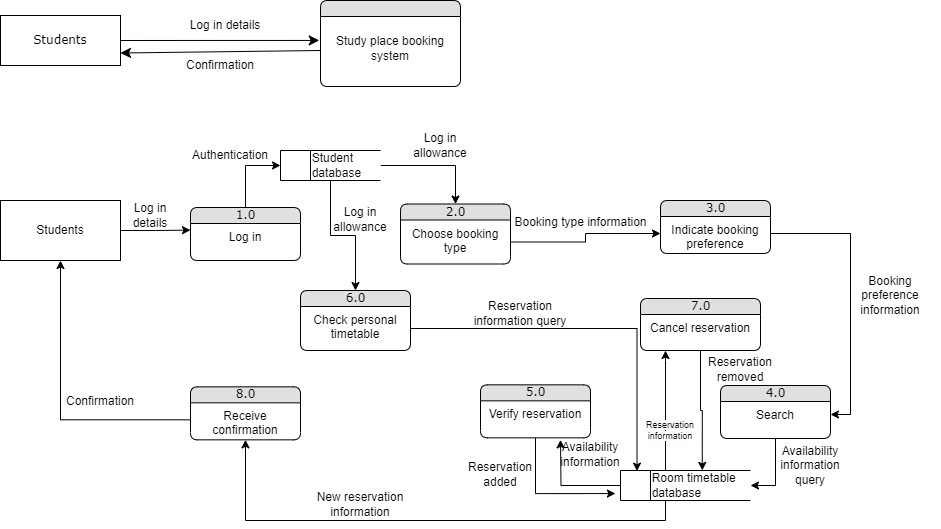

The diagram above was exported from draw.io. Its source (the exported page's mxGraphModel, read from the mxfile embedded in the PNG):
<mxGraphModel dx="1019" dy="522" grid="1" gridSize="10" guides="1" tooltips="1" connect="1" arrows="1" fold="1" page="1" pageScale="1" pageWidth="1100" pageHeight="850" math="0" shadow="0">
  <root>
    <mxCell id="0" />
    <mxCell id="1" parent="0" />
    <mxCell id="o6sZSJiqgt8Aa8MpSpuQ-1" style="edgeStyle=none;html=1;labelBackgroundColor=none;startFill=0;startSize=8;endFill=1;endSize=8;fontFamily=Verdana;fontSize=12;entryX=-0.009;entryY=0.374;entryDx=0;entryDy=0;entryPerimeter=0;" edge="1" parent="1" source="o6sZSJiqgt8Aa8MpSpuQ-2" target="o6sZSJiqgt8Aa8MpSpuQ-5">
      <mxGeometry relative="1" as="geometry">
        <mxPoint x="360" y="80" as="targetPoint" />
      </mxGeometry>
    </mxCell>
    <mxCell id="o6sZSJiqgt8Aa8MpSpuQ-2" value="Students" style="whiteSpace=wrap;html=1;rounded=0;shadow=0;comic=0;labelBackgroundColor=none;strokeWidth=1;fontFamily=Verdana;fontSize=12;align=center;" vertex="1" parent="1">
      <mxGeometry x="60" y="55" width="120" height="50" as="geometry" />
    </mxCell>
    <mxCell id="o6sZSJiqgt8Aa8MpSpuQ-3" style="edgeStyle=none;html=1;labelBackgroundColor=none;startFill=0;startSize=8;endFill=1;endSize=8;fontFamily=Verdana;fontSize=12;entryX=1;entryY=0.75;entryDx=0;entryDy=0;" edge="1" parent="1" target="o6sZSJiqgt8Aa8MpSpuQ-2">
      <mxGeometry relative="1" as="geometry">
        <mxPoint x="380" y="90" as="sourcePoint" />
        <mxPoint x="500" y="154" as="targetPoint" />
      </mxGeometry>
    </mxCell>
    <mxCell id="o6sZSJiqgt8Aa8MpSpuQ-4" value="" style="swimlane;html=1;fontStyle=0;childLayout=stackLayout;horizontal=1;startSize=16;fillColor=#e0e0e0;horizontalStack=0;resizeParent=1;resizeLast=0;collapsible=1;marginBottom=0;swimlaneFillColor=#ffffff;align=center;rounded=1;shadow=0;comic=0;labelBackgroundColor=none;strokeWidth=1;fontFamily=Verdana;fontSize=12;verticalAlign=middle;" vertex="1" parent="1">
      <mxGeometry x="380" y="40" width="140" height="86" as="geometry" />
    </mxCell>
    <mxCell id="o6sZSJiqgt8Aa8MpSpuQ-5" value="Study place booking system" style="text;html=1;strokeColor=none;fillColor=none;spacingLeft=4;spacingRight=4;whiteSpace=wrap;overflow=hidden;rotatable=0;points=[[0,0.5],[1,0.5]];portConstraint=eastwest;align=center;verticalAlign=middle;" vertex="1" parent="o6sZSJiqgt8Aa8MpSpuQ-4">
      <mxGeometry y="16" width="140" height="64" as="geometry" />
    </mxCell>
    <mxCell id="o6sZSJiqgt8Aa8MpSpuQ-6" value="Log in details" style="text;html=1;align=center;verticalAlign=middle;whiteSpace=wrap;rounded=0;" vertex="1" parent="1">
      <mxGeometry x="240" y="50" width="90" height="30" as="geometry" />
    </mxCell>
    <mxCell id="o6sZSJiqgt8Aa8MpSpuQ-7" value="Confirmation" style="text;html=1;align=center;verticalAlign=middle;whiteSpace=wrap;rounded=0;" vertex="1" parent="1">
      <mxGeometry x="250" y="90" width="60" height="30" as="geometry" />
    </mxCell>
    <mxCell id="FXWB0ydGnF_uvWNZ3xVW-1" value="Students" style="rounded=0;whiteSpace=wrap;html=1;" vertex="1" parent="1">
      <mxGeometry x="60" y="240" width="120" height="60" as="geometry" />
    </mxCell>
    <mxCell id="FXWB0ydGnF_uvWNZ3xVW-2" style="edgeStyle=orthogonalEdgeStyle;rounded=0;orthogonalLoop=1;jettySize=auto;html=1;exitX=0.5;exitY=0;exitDx=0;exitDy=0;entryX=0;entryY=0.5;entryDx=0;entryDy=0;" edge="1" parent="1" source="FXWB0ydGnF_uvWNZ3xVW-3" target="FXWB0ydGnF_uvWNZ3xVW-8">
      <mxGeometry relative="1" as="geometry" />
    </mxCell>
    <mxCell id="FXWB0ydGnF_uvWNZ3xVW-3" value="1.0" style="swimlane;html=1;fontStyle=0;childLayout=stackLayout;horizontal=1;startSize=16;fillColor=#e0e0e0;horizontalStack=0;resizeParent=1;resizeLast=0;collapsible=1;marginBottom=0;swimlaneFillColor=#ffffff;align=center;rounded=1;shadow=0;comic=0;labelBackgroundColor=none;strokeWidth=1;fontFamily=Verdana;fontSize=12" vertex="1" parent="1">
      <mxGeometry x="250" y="247" width="110" height="53" as="geometry" />
    </mxCell>
    <mxCell id="FXWB0ydGnF_uvWNZ3xVW-4" value="Log in" style="text;html=1;strokeColor=none;fillColor=none;spacingLeft=4;spacingRight=4;whiteSpace=wrap;overflow=hidden;rotatable=0;points=[[0,0.5],[1,0.5]];portConstraint=eastwest;align=center;" vertex="1" parent="FXWB0ydGnF_uvWNZ3xVW-3">
      <mxGeometry y="16" width="110" height="26" as="geometry" />
    </mxCell>
    <mxCell id="FXWB0ydGnF_uvWNZ3xVW-5" style="edgeStyle=orthogonalEdgeStyle;rounded=0;orthogonalLoop=1;jettySize=auto;html=1;exitX=1;exitY=0.5;exitDx=0;exitDy=0;entryX=0;entryY=0.254;entryDx=0;entryDy=0;entryPerimeter=0;" edge="1" parent="1" source="FXWB0ydGnF_uvWNZ3xVW-1" target="FXWB0ydGnF_uvWNZ3xVW-4">
      <mxGeometry relative="1" as="geometry" />
    </mxCell>
    <mxCell id="FXWB0ydGnF_uvWNZ3xVW-6" style="edgeStyle=orthogonalEdgeStyle;rounded=0;orthogonalLoop=1;jettySize=auto;html=1;entryX=0.5;entryY=0;entryDx=0;entryDy=0;exitX=1;exitY=0.5;exitDx=0;exitDy=0;" edge="1" parent="1" source="FXWB0ydGnF_uvWNZ3xVW-8" target="FXWB0ydGnF_uvWNZ3xVW-10">
      <mxGeometry relative="1" as="geometry" />
    </mxCell>
    <mxCell id="FXWB0ydGnF_uvWNZ3xVW-7" style="edgeStyle=orthogonalEdgeStyle;rounded=0;orthogonalLoop=1;jettySize=auto;html=1;entryX=0.5;entryY=0;entryDx=0;entryDy=0;" edge="1" parent="1" source="FXWB0ydGnF_uvWNZ3xVW-8" target="FXWB0ydGnF_uvWNZ3xVW-34">
      <mxGeometry relative="1" as="geometry" />
    </mxCell>
    <mxCell id="FXWB0ydGnF_uvWNZ3xVW-8" value="&lt;span style=&quot;white-space: pre;&quot;&gt;&#09;&lt;/span&gt;Student&lt;br&gt;&amp;nbsp;&amp;nbsp;&lt;span style=&quot;white-space: pre;&quot;&gt;&#09;&lt;/span&gt;database" style="html=1;dashed=0;whiteSpace=wrap;shape=mxgraph.dfd.dataStoreID;align=left;spacingLeft=3;points=[[0,0],[0.5,0],[1,0],[0,0.5],[1,0.5],[0,1],[0.5,1],[1,1]];" vertex="1" parent="1">
      <mxGeometry x="340" y="190" width="100" height="30" as="geometry" />
    </mxCell>
    <mxCell id="FXWB0ydGnF_uvWNZ3xVW-10" value="2.0" style="swimlane;html=1;fontStyle=0;childLayout=stackLayout;horizontal=1;startSize=16;fillColor=#e0e0e0;horizontalStack=0;resizeParent=1;resizeLast=0;collapsible=1;marginBottom=0;swimlaneFillColor=#ffffff;align=center;rounded=1;shadow=0;comic=0;labelBackgroundColor=none;strokeWidth=1;fontFamily=Verdana;fontSize=12" vertex="1" parent="1">
      <mxGeometry x="460" y="243.5" width="110" height="60" as="geometry" />
    </mxCell>
    <mxCell id="FXWB0ydGnF_uvWNZ3xVW-11" value="Choose booking type" style="text;html=1;strokeColor=none;fillColor=none;spacingLeft=4;spacingRight=4;whiteSpace=wrap;overflow=hidden;rotatable=0;points=[[0,0.5],[1,0.5]];portConstraint=eastwest;align=center;" vertex="1" parent="FXWB0ydGnF_uvWNZ3xVW-10">
      <mxGeometry y="16" width="110" height="44" as="geometry" />
    </mxCell>
    <mxCell id="FXWB0ydGnF_uvWNZ3xVW-12" value="Log in details" style="text;html=1;align=center;verticalAlign=middle;whiteSpace=wrap;rounded=0;" vertex="1" parent="1">
      <mxGeometry x="180" y="240" width="60" height="30" as="geometry" />
    </mxCell>
    <mxCell id="FXWB0ydGnF_uvWNZ3xVW-13" value="Authentication" style="text;html=1;align=center;verticalAlign=middle;whiteSpace=wrap;rounded=0;" vertex="1" parent="1">
      <mxGeometry x="260" y="180" width="60" height="30" as="geometry" />
    </mxCell>
    <mxCell id="FXWB0ydGnF_uvWNZ3xVW-14" value="Log in allowance" style="text;html=1;align=center;verticalAlign=middle;whiteSpace=wrap;rounded=0;" vertex="1" parent="1">
      <mxGeometry x="470" y="170" width="60" height="30" as="geometry" />
    </mxCell>
    <mxCell id="FXWB0ydGnF_uvWNZ3xVW-17" value="3.0" style="swimlane;html=1;fontStyle=0;childLayout=stackLayout;horizontal=1;startSize=16;fillColor=#e0e0e0;horizontalStack=0;resizeParent=1;resizeLast=0;collapsible=1;marginBottom=0;swimlaneFillColor=#ffffff;align=center;rounded=1;shadow=0;comic=0;labelBackgroundColor=none;strokeWidth=1;fontFamily=Verdana;fontSize=12" vertex="1" parent="1">
      <mxGeometry x="720" y="240" width="110" height="53" as="geometry" />
    </mxCell>
    <mxCell id="FXWB0ydGnF_uvWNZ3xVW-18" value="Indicate booking preference" style="text;html=1;strokeColor=none;fillColor=none;spacingLeft=4;spacingRight=4;whiteSpace=wrap;overflow=hidden;rotatable=0;points=[[0,0.5],[1,0.5]];portConstraint=eastwest;align=center;" vertex="1" parent="FXWB0ydGnF_uvWNZ3xVW-17">
      <mxGeometry y="16" width="110" height="34" as="geometry" />
    </mxCell>
    <mxCell id="FXWB0ydGnF_uvWNZ3xVW-21" style="edgeStyle=orthogonalEdgeStyle;rounded=0;orthogonalLoop=1;jettySize=auto;html=1;exitX=1;exitY=0.5;exitDx=0;exitDy=0;entryX=1;entryY=0.5;entryDx=0;entryDy=0;" edge="1" parent="1" source="FXWB0ydGnF_uvWNZ3xVW-18" target="FXWB0ydGnF_uvWNZ3xVW-27">
      <mxGeometry relative="1" as="geometry">
        <mxPoint x="891.3200000000002" y="318.62" as="targetPoint" />
      </mxGeometry>
    </mxCell>
    <mxCell id="FXWB0ydGnF_uvWNZ3xVW-24" value="Booking preference information" style="text;html=1;align=center;verticalAlign=middle;whiteSpace=wrap;rounded=0;" vertex="1" parent="1">
      <mxGeometry x="900" y="320" width="100" height="30" as="geometry" />
    </mxCell>
    <mxCell id="FXWB0ydGnF_uvWNZ3xVW-25" style="edgeStyle=orthogonalEdgeStyle;rounded=0;orthogonalLoop=1;jettySize=auto;html=1;exitX=0.5;exitY=1;exitDx=0;exitDy=0;entryX=1;entryY=0.5;entryDx=0;entryDy=0;" edge="1" parent="1" source="FXWB0ydGnF_uvWNZ3xVW-26" target="FXWB0ydGnF_uvWNZ3xVW-30">
      <mxGeometry relative="1" as="geometry" />
    </mxCell>
    <mxCell id="FXWB0ydGnF_uvWNZ3xVW-26" value="4.0" style="swimlane;html=1;fontStyle=0;childLayout=stackLayout;horizontal=1;startSize=16;fillColor=#e0e0e0;horizontalStack=0;resizeParent=1;resizeLast=0;collapsible=1;marginBottom=0;swimlaneFillColor=#ffffff;align=center;rounded=1;shadow=0;comic=0;labelBackgroundColor=none;strokeWidth=1;fontFamily=Verdana;fontSize=12" vertex="1" parent="1">
      <mxGeometry x="780" y="425" width="110" height="53" as="geometry" />
    </mxCell>
    <mxCell id="FXWB0ydGnF_uvWNZ3xVW-27" value="Search" style="text;html=1;strokeColor=none;fillColor=none;spacingLeft=4;spacingRight=4;whiteSpace=wrap;overflow=hidden;rotatable=0;points=[[0,0.5],[1,0.5]];portConstraint=eastwest;align=center;" vertex="1" parent="FXWB0ydGnF_uvWNZ3xVW-26">
      <mxGeometry y="16" width="110" height="26" as="geometry" />
    </mxCell>
    <mxCell id="FXWB0ydGnF_uvWNZ3xVW-28" style="edgeStyle=orthogonalEdgeStyle;rounded=0;orthogonalLoop=1;jettySize=auto;html=1;exitX=0;exitY=0.5;exitDx=0;exitDy=0;" edge="1" parent="1" source="FXWB0ydGnF_uvWNZ3xVW-30">
      <mxGeometry relative="1" as="geometry">
        <mxPoint x="620" y="479.34" as="targetPoint" />
        <mxPoint x="670" y="525" as="sourcePoint" />
      </mxGeometry>
    </mxCell>
    <mxCell id="FXWB0ydGnF_uvWNZ3xVW-29" style="edgeStyle=orthogonalEdgeStyle;rounded=0;orthogonalLoop=1;jettySize=auto;html=1;entryX=0.5;entryY=1;entryDx=0;entryDy=0;" edge="1" parent="1" source="FXWB0ydGnF_uvWNZ3xVW-30" target="FXWB0ydGnF_uvWNZ3xVW-43">
      <mxGeometry relative="1" as="geometry">
        <Array as="points">
          <mxPoint x="725" y="560" />
          <mxPoint x="305" y="560" />
        </Array>
      </mxGeometry>
    </mxCell>
    <mxCell id="FXWB0ydGnF_uvWNZ3xVW-30" value="&lt;span style=&quot;white-space: pre;&quot;&gt;&#09;&lt;/span&gt;Room&amp;nbsp;&lt;span style=&quot;background-color: initial;&quot;&gt;timetable&lt;/span&gt;&lt;div&gt;&lt;span style=&quot;white-space: pre;&quot;&gt;&#09;&lt;/span&gt;database&lt;/div&gt;" style="html=1;dashed=0;whiteSpace=wrap;shape=mxgraph.dfd.dataStoreID;align=left;spacingLeft=3;points=[[0,0],[0.5,0],[1,0],[0,0.5],[1,0.5],[0,1],[0.5,1],[1,1]];" vertex="1" parent="1">
      <mxGeometry x="680" y="510" width="130" height="30" as="geometry" />
    </mxCell>
    <mxCell id="FXWB0ydGnF_uvWNZ3xVW-31" style="edgeStyle=orthogonalEdgeStyle;rounded=0;orthogonalLoop=1;jettySize=auto;html=1;entryX=-0.039;entryY=0.769;entryDx=0;entryDy=0;entryPerimeter=0;" edge="1" parent="1" source="FXWB0ydGnF_uvWNZ3xVW-32" target="FXWB0ydGnF_uvWNZ3xVW-30">
      <mxGeometry relative="1" as="geometry">
        <mxPoint x="647.0200000000002" y="540" as="targetPoint" />
        <Array as="points">
          <mxPoint x="595" y="533" />
        </Array>
      </mxGeometry>
    </mxCell>
    <mxCell id="FXWB0ydGnF_uvWNZ3xVW-32" value="5.0" style="swimlane;html=1;fontStyle=0;childLayout=stackLayout;horizontal=1;startSize=16;fillColor=#e0e0e0;horizontalStack=0;resizeParent=1;resizeLast=0;collapsible=1;marginBottom=0;swimlaneFillColor=#ffffff;align=center;rounded=1;shadow=0;comic=0;labelBackgroundColor=none;strokeWidth=1;fontFamily=Verdana;fontSize=12" vertex="1" parent="1">
      <mxGeometry x="540" y="424.34" width="110" height="53" as="geometry" />
    </mxCell>
    <mxCell id="FXWB0ydGnF_uvWNZ3xVW-33" value="Verify reservation" style="text;html=1;strokeColor=none;fillColor=none;spacingLeft=4;spacingRight=4;whiteSpace=wrap;overflow=hidden;rotatable=0;points=[[0,0.5],[1,0.5]];portConstraint=eastwest;align=center;" vertex="1" parent="FXWB0ydGnF_uvWNZ3xVW-32">
      <mxGeometry y="16" width="110" height="26" as="geometry" />
    </mxCell>
    <mxCell id="FXWB0ydGnF_uvWNZ3xVW-34" value="6.0" style="swimlane;html=1;fontStyle=0;childLayout=stackLayout;horizontal=1;startSize=16;fillColor=#e0e0e0;horizontalStack=0;resizeParent=1;resizeLast=0;collapsible=1;marginBottom=0;swimlaneFillColor=#ffffff;align=center;rounded=1;shadow=0;comic=0;labelBackgroundColor=none;strokeWidth=1;fontFamily=Verdana;fontSize=12" vertex="1" parent="1">
      <mxGeometry x="360" y="330" width="110" height="60" as="geometry" />
    </mxCell>
    <mxCell id="FXWB0ydGnF_uvWNZ3xVW-35" value="Check personal timetable" style="text;html=1;strokeColor=none;fillColor=none;spacingLeft=4;spacingRight=4;whiteSpace=wrap;overflow=hidden;rotatable=0;points=[[0,0.5],[1,0.5]];portConstraint=eastwest;align=center;" vertex="1" parent="FXWB0ydGnF_uvWNZ3xVW-34">
      <mxGeometry y="16" width="110" height="44" as="geometry" />
    </mxCell>
    <mxCell id="FXWB0ydGnF_uvWNZ3xVW-37" value="Availability information query" style="text;html=1;align=center;verticalAlign=middle;whiteSpace=wrap;rounded=0;" vertex="1" parent="1">
      <mxGeometry x="840" y="490" width="60" height="30" as="geometry" />
    </mxCell>
    <mxCell id="FXWB0ydGnF_uvWNZ3xVW-38" value="Availability information" style="text;html=1;align=center;verticalAlign=middle;whiteSpace=wrap;rounded=0;" vertex="1" parent="1">
      <mxGeometry x="620" y="479.34" width="60" height="30" as="geometry" />
    </mxCell>
    <mxCell id="FXWB0ydGnF_uvWNZ3xVW-39" value="Reservation added" style="text;html=1;align=center;verticalAlign=middle;whiteSpace=wrap;rounded=0;" vertex="1" parent="1">
      <mxGeometry x="530" y="499.34" width="60" height="30" as="geometry" />
    </mxCell>
    <mxCell id="FXWB0ydGnF_uvWNZ3xVW-40" style="edgeStyle=orthogonalEdgeStyle;rounded=0;orthogonalLoop=1;jettySize=auto;html=1;exitX=1;exitY=0.5;exitDx=0;exitDy=0;entryX=0.127;entryY=0.022;entryDx=0;entryDy=0;entryPerimeter=0;" edge="1" parent="1" source="FXWB0ydGnF_uvWNZ3xVW-35" target="FXWB0ydGnF_uvWNZ3xVW-30">
      <mxGeometry relative="1" as="geometry" />
    </mxCell>
    <mxCell id="FXWB0ydGnF_uvWNZ3xVW-41" value="7.0" style="swimlane;html=1;fontStyle=0;childLayout=stackLayout;horizontal=1;startSize=16;fillColor=#e0e0e0;horizontalStack=0;resizeParent=1;resizeLast=0;collapsible=1;marginBottom=0;swimlaneFillColor=#ffffff;align=center;rounded=1;shadow=0;comic=0;labelBackgroundColor=none;strokeWidth=1;fontFamily=Verdana;fontSize=12" vertex="1" parent="1">
      <mxGeometry x="700" y="338" width="120" height="52" as="geometry" />
    </mxCell>
    <mxCell id="FXWB0ydGnF_uvWNZ3xVW-42" value="Cancel reservation" style="text;html=1;strokeColor=none;fillColor=none;spacingLeft=4;spacingRight=4;whiteSpace=wrap;overflow=hidden;rotatable=0;points=[[0,0.5],[1,0.5]];portConstraint=eastwest;align=center;" vertex="1" parent="FXWB0ydGnF_uvWNZ3xVW-41">
      <mxGeometry y="16" width="120" height="24" as="geometry" />
    </mxCell>
    <mxCell id="FXWB0ydGnF_uvWNZ3xVW-43" value="8.0" style="swimlane;html=1;fontStyle=0;childLayout=stackLayout;horizontal=1;startSize=16;fillColor=#e0e0e0;horizontalStack=0;resizeParent=1;resizeLast=0;collapsible=1;marginBottom=0;swimlaneFillColor=#ffffff;align=center;rounded=1;shadow=0;comic=0;labelBackgroundColor=none;strokeWidth=1;fontFamily=Verdana;fontSize=12" vertex="1" parent="1">
      <mxGeometry x="250" y="426.34" width="110" height="53" as="geometry" />
    </mxCell>
    <mxCell id="FXWB0ydGnF_uvWNZ3xVW-44" value="Receive confirmation" style="text;html=1;strokeColor=none;fillColor=none;spacingLeft=4;spacingRight=4;whiteSpace=wrap;overflow=hidden;rotatable=0;points=[[0,0.5],[1,0.5]];portConstraint=eastwest;align=center;" vertex="1" parent="FXWB0ydGnF_uvWNZ3xVW-43">
      <mxGeometry y="16" width="110" height="34" as="geometry" />
    </mxCell>
    <mxCell id="FXWB0ydGnF_uvWNZ3xVW-45" style="edgeStyle=orthogonalEdgeStyle;rounded=0;orthogonalLoop=1;jettySize=auto;html=1;entryX=0.5;entryY=1;entryDx=0;entryDy=0;" edge="1" parent="1" source="FXWB0ydGnF_uvWNZ3xVW-44" target="FXWB0ydGnF_uvWNZ3xVW-1">
      <mxGeometry relative="1" as="geometry" />
    </mxCell>
    <mxCell id="FXWB0ydGnF_uvWNZ3xVW-46" value="Log in allowance" style="text;html=1;align=center;verticalAlign=middle;whiteSpace=wrap;rounded=0;" vertex="1" parent="1">
      <mxGeometry x="390" y="243.5" width="60" height="30" as="geometry" />
    </mxCell>
    <mxCell id="FXWB0ydGnF_uvWNZ3xVW-47" value="Reservation removed" style="text;html=1;align=center;verticalAlign=middle;whiteSpace=wrap;rounded=0;" vertex="1" parent="1">
      <mxGeometry x="770" y="394.34" width="60" height="30" as="geometry" />
    </mxCell>
    <mxCell id="FXWB0ydGnF_uvWNZ3xVW-48" value="Reservation information query" style="text;html=1;align=center;verticalAlign=middle;whiteSpace=wrap;rounded=0;" vertex="1" parent="1">
      <mxGeometry x="530" y="338" width="100" height="30" as="geometry" />
    </mxCell>
    <mxCell id="FXWB0ydGnF_uvWNZ3xVW-49" value="" style="edgeStyle=orthogonalEdgeStyle;rounded=0;orthogonalLoop=1;jettySize=auto;html=1;" edge="1" parent="1" source="FXWB0ydGnF_uvWNZ3xVW-30">
      <mxGeometry relative="1" as="geometry">
        <mxPoint x="725" y="390" as="targetPoint" />
        <mxPoint x="725" y="510" as="sourcePoint" />
        <Array as="points">
          <mxPoint x="725" y="400" />
          <mxPoint x="725" y="400" />
        </Array>
      </mxGeometry>
    </mxCell>
    <mxCell id="FXWB0ydGnF_uvWNZ3xVW-50" value="&lt;br&gt;&lt;span style=&quot;color: rgb(0, 0, 0); font-family: Helvetica; font-size: 9px; font-style: normal; font-variant-ligatures: normal; font-variant-caps: normal; font-weight: 400; letter-spacing: normal; orphans: 2; text-align: center; text-indent: 0px; text-transform: none; widows: 2; word-spacing: 0px; -webkit-text-stroke-width: 0px; background-color: rgb(251, 251, 251); text-decoration-thickness: initial; text-decoration-style: initial; text-decoration-color: initial; float: none; display: inline !important;&quot;&gt;Reservation&lt;/span&gt;&lt;div&gt;&lt;span style=&quot;color: rgb(0, 0, 0); font-family: Helvetica; font-size: 9px; font-style: normal; font-variant-ligatures: normal; font-variant-caps: normal; font-weight: 400; letter-spacing: normal; orphans: 2; text-align: center; text-indent: 0px; text-transform: none; widows: 2; word-spacing: 0px; -webkit-text-stroke-width: 0px; background-color: rgb(251, 251, 251); text-decoration-thickness: initial; text-decoration-style: initial; text-decoration-color: initial; float: none; display: inline !important;&quot;&gt;information&lt;/span&gt;&lt;br&gt;&lt;br&gt;&lt;/div&gt;" style="text;html=1;align=center;verticalAlign=middle;whiteSpace=wrap;rounded=0;fontSize=9;" vertex="1" parent="1">
      <mxGeometry x="700" y="449.34" width="60" height="40.66" as="geometry" />
    </mxCell>
    <mxCell id="FXWB0ydGnF_uvWNZ3xVW-51" value="New reservation information" style="text;html=1;align=center;verticalAlign=middle;whiteSpace=wrap;rounded=0;" vertex="1" parent="1">
      <mxGeometry x="370" y="529.34" width="100" height="30" as="geometry" />
    </mxCell>
    <mxCell id="FXWB0ydGnF_uvWNZ3xVW-52" value="Confirmation" style="text;html=1;align=center;verticalAlign=middle;whiteSpace=wrap;rounded=0;" vertex="1" parent="1">
      <mxGeometry x="130" y="426.34000000000003" width="60" height="30" as="geometry" />
    </mxCell>
    <mxCell id="FXWB0ydGnF_uvWNZ3xVW-53" style="edgeStyle=orthogonalEdgeStyle;rounded=0;orthogonalLoop=1;jettySize=auto;html=1;entryX=0.629;entryY=-0.004;entryDx=0;entryDy=0;entryPerimeter=0;" edge="1" parent="1" source="FXWB0ydGnF_uvWNZ3xVW-41" target="FXWB0ydGnF_uvWNZ3xVW-30">
      <mxGeometry relative="1" as="geometry" />
    </mxCell>
    <mxCell id="FXWB0ydGnF_uvWNZ3xVW-54" style="edgeStyle=orthogonalEdgeStyle;rounded=0;orthogonalLoop=1;jettySize=auto;html=1;entryX=0;entryY=0.5;entryDx=0;entryDy=0;" edge="1" parent="1" source="FXWB0ydGnF_uvWNZ3xVW-11" target="FXWB0ydGnF_uvWNZ3xVW-18">
      <mxGeometry relative="1" as="geometry" />
    </mxCell>
    <mxCell id="dy9e0l6FK6S3JNfBnxBa-1" value="Booking type information" style="text;html=1;align=center;verticalAlign=middle;resizable=0;points=[];autosize=1;strokeColor=none;fillColor=none;" vertex="1" parent="1">
      <mxGeometry x="560" y="247" width="160" height="30" as="geometry" />
    </mxCell>
  </root>
</mxGraphModel>